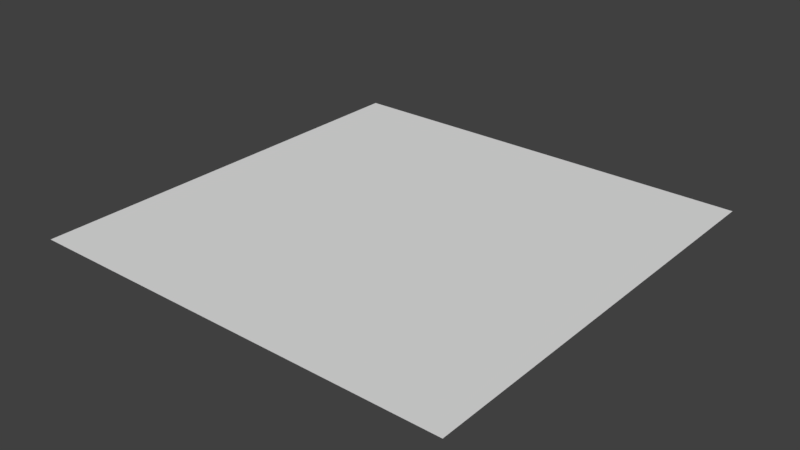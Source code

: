 # Source: THE-NEW-TKPD.blend  (saved by Blender 2.78.0; exported with 4.5.12 LTS)
import bpy
from mathutils import Matrix  # noqa: F401  (used for matrix-valued properties, if any)

bpy.ops.wm.read_factory_settings(use_empty=True)
scene = bpy.context.scene
scene.name = 'Scene'

# ---- collections
col_collection_1 = bpy.data.collections.new('Collection 1'); scene.collection.children.link(col_collection_1)

# ---- world
world_world = bpy.data.worlds.new('World'); scene.world = world_world
world_world.color = (0.05088, 0.05088, 0.05088)
world_world.use_sun_shadow = False
world_world.sun_shadow_jitter_overblur = 0.0
world_world.cycles.sampling_method = 'MANUAL'

# ---- meshes
me_plane = bpy.data.meshes.new('Plane')
me_plane.from_pydata([(-1.0, -1.0, 0.0), (1.0, -1.0, 0.0), (-1.0, 1.0, 0.0), (1.0, 1.0, 0.0)], [], [(0, 1, 3, 2)])
me_plane.use_remesh_preserve_volume = False
me_plane.use_remesh_preserve_attributes = False
me_plane.use_mirror_vertex_groups = False
me_plane.update()

# ---- objects
ob_plane = bpy.data.objects.new('Plane', me_plane)

# ---- transforms, parenting, visibility, modifiers, constraints
ob_plane.location = (0.0, 0.0, 0.0)
ob_plane.scale = (3.139, 3.139, 3.139)
ob_plane.show_axis = True
ob_plane.lineart.crease_threshold = 0.0

# ---- collection membership
col_collection_1.objects.link(ob_plane)

# ---- scene / render settings (as saved in the file)
scene.frame_start = 1; scene.frame_end = 250; scene.frame_set(1)
scene.render.engine = 'BLENDER_EEVEE_NEXT'
scene.render.resolution_percentage = 50
scene.render.dither_intensity = 0.0
scene.cycles.use_denoising = False
scene.cycles.samples = 128
scene.cycles.sampling_pattern = 'TABULATED_SOBOL'
scene.cycles.light_sampling_threshold = 0.0
scene.cycles.use_adaptive_sampling = False
scene.cycles.use_light_tree = False
scene.cycles.blur_glossy = 0.0
scene.cycles.sample_clamp_indirect = 0.0
scene.view_settings.view_transform = 'Standard'
bpy.context.view_layer.update()

# ---- added for rendering (the .blend has no active camera and no usable light): camera, sun
cam_auto = bpy.data.cameras.new('AutoCamera')
cam_auto.lens = 50.0
cam_auto.sensor_width = 36.0
cam_auto.clip_end = 1000.0
ob_auto_camera = bpy.data.objects.new('AutoCamera', cam_auto)
scene.collection.objects.link(ob_auto_camera)
ob_auto_camera.location = (8.21513, -9.85816, 6.5721)
ob_auto_camera.rotation_euler = (1.09748, -7.21219e-08, 0.694738)
scene.camera = ob_auto_camera
light_auto_sun = bpy.data.lights.new('AutoSun', 'SUN')
light_auto_sun.energy = 3.0
light_auto_sun.angle = 0.0523599
ob_auto_sun = bpy.data.objects.new('AutoSun', light_auto_sun)
scene.collection.objects.link(ob_auto_sun)
ob_auto_sun.rotation_euler = (0.872665, 0.174533, 0.523599)
bpy.context.view_layer.update()
